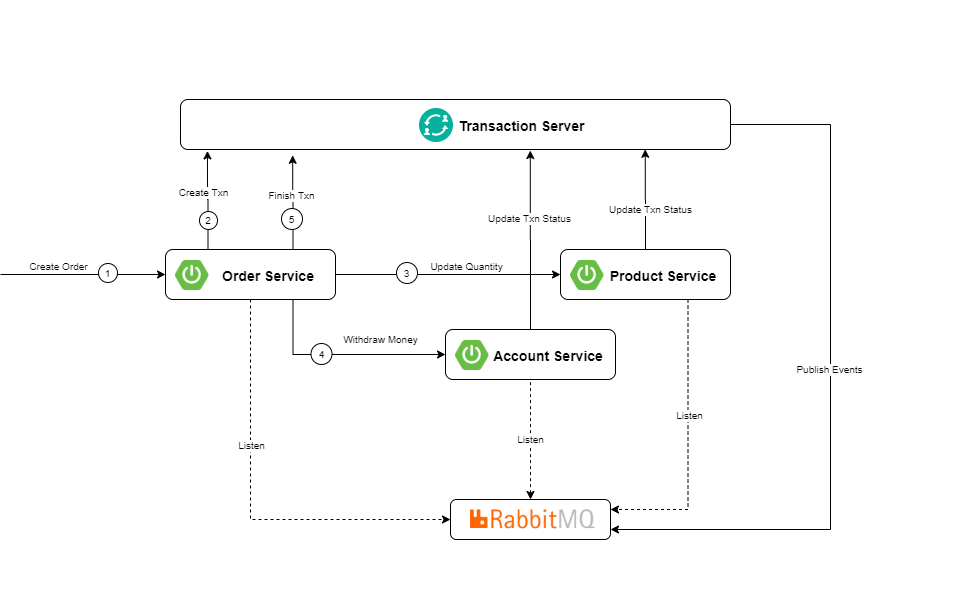

The diagram above was exported from draw.io. Its source (the exported page's mxGraphModel, read from the mxfile embedded in the PNG):
<mxGraphModel dx="1888" dy="580" grid="1" gridSize="10" guides="1" tooltips="1" connect="1" arrows="1" fold="1" page="1" pageScale="1" pageWidth="850" pageHeight="1100" math="0" shadow="0">
  <root>
    <mxCell id="0" />
    <mxCell id="1" parent="0" />
    <mxCell id="OYZoW6TeuXDNBzi-kduW-101" value="" style="rounded=1;whiteSpace=wrap;html=1;fillColor=none;fontSize=18;dashed=1;dashPattern=1 4;" vertex="1" parent="1">
      <mxGeometry x="-150" y="10" width="980" height="1340" as="geometry" />
    </mxCell>
    <mxCell id="OYZoW6TeuXDNBzi-kduW-8" value="" style="group" vertex="1" connectable="0" parent="1">
      <mxGeometry x="225" y="320" width="180" height="50" as="geometry" />
    </mxCell>
    <mxCell id="OYZoW6TeuXDNBzi-kduW-1" value="" style="rounded=1;whiteSpace=wrap;html=1;" vertex="1" parent="OYZoW6TeuXDNBzi-kduW-8">
      <mxGeometry width="180" height="50" as="geometry" />
    </mxCell>
    <mxCell id="OYZoW6TeuXDNBzi-kduW-3" value="" style="shape=image;imageAspect=0;aspect=fixed;verticalLabelPosition=bottom;verticalAlign=top;image=https://pragmaticintegrator.files.wordpress.com/2017/03/spring-cloud.jpg;" vertex="1" parent="OYZoW6TeuXDNBzi-kduW-8">
      <mxGeometry x="3" y="4.166666666666667" width="41.66666666666667" height="41.66666666666667" as="geometry" />
    </mxCell>
    <mxCell id="OYZoW6TeuXDNBzi-kduW-7" value="Discovery Server" style="text;html=1;strokeColor=none;fillColor=none;align=center;verticalAlign=middle;whiteSpace=wrap;rounded=0;dashed=1;fontStyle=1;fontSize=14;" vertex="1" parent="OYZoW6TeuXDNBzi-kduW-8">
      <mxGeometry x="50" y="16.666666666666668" width="120" height="16.666666666666668" as="geometry" />
    </mxCell>
    <mxCell id="OYZoW6TeuXDNBzi-kduW-12" value="" style="group" vertex="1" connectable="0" parent="1">
      <mxGeometry x="230" y="190" width="170" height="50" as="geometry" />
    </mxCell>
    <mxCell id="OYZoW6TeuXDNBzi-kduW-9" value="" style="rounded=1;whiteSpace=wrap;html=1;dashed=1;fontSize=14;" vertex="1" parent="OYZoW6TeuXDNBzi-kduW-12">
      <mxGeometry width="170" height="50" as="geometry" />
    </mxCell>
    <mxCell id="OYZoW6TeuXDNBzi-kduW-4" value="" style="shape=image;imageAspect=0;aspect=fixed;verticalLabelPosition=bottom;verticalAlign=top;image=https://dzone.com/storage/temp/12434118-spring-boot-logo.png;" vertex="1" parent="OYZoW6TeuXDNBzi-kduW-12">
      <mxGeometry x="10" y="11" width="33.41" height="30" as="geometry" />
    </mxCell>
    <mxCell id="OYZoW6TeuXDNBzi-kduW-11" value="Account Service" style="text;html=1;strokeColor=none;fillColor=none;align=center;verticalAlign=middle;whiteSpace=wrap;rounded=0;dashed=1;fontStyle=1;fontSize=14;" vertex="1" parent="OYZoW6TeuXDNBzi-kduW-12">
      <mxGeometry x="43" y="16" width="120" height="20" as="geometry" />
    </mxCell>
    <mxCell id="OYZoW6TeuXDNBzi-kduW-13" value="" style="group" vertex="1" connectable="0" parent="1">
      <mxGeometry x="-40" y="320" width="170" height="50" as="geometry" />
    </mxCell>
    <mxCell id="OYZoW6TeuXDNBzi-kduW-14" value="" style="rounded=1;whiteSpace=wrap;html=1;dashed=1;fontSize=14;" vertex="1" parent="OYZoW6TeuXDNBzi-kduW-13">
      <mxGeometry width="170" height="50" as="geometry" />
    </mxCell>
    <mxCell id="OYZoW6TeuXDNBzi-kduW-15" value="" style="shape=image;imageAspect=0;aspect=fixed;verticalLabelPosition=bottom;verticalAlign=top;image=https://dzone.com/storage/temp/12434118-spring-boot-logo.png;" vertex="1" parent="OYZoW6TeuXDNBzi-kduW-13">
      <mxGeometry x="10" y="11" width="33.41" height="30" as="geometry" />
    </mxCell>
    <mxCell id="OYZoW6TeuXDNBzi-kduW-16" value="Order Service" style="text;html=1;strokeColor=none;fillColor=none;align=center;verticalAlign=middle;whiteSpace=wrap;rounded=0;dashed=1;fontStyle=1;fontSize=14;" vertex="1" parent="OYZoW6TeuXDNBzi-kduW-13">
      <mxGeometry x="43" y="16" width="120" height="20" as="geometry" />
    </mxCell>
    <mxCell id="OYZoW6TeuXDNBzi-kduW-17" value="" style="group" vertex="1" connectable="0" parent="1">
      <mxGeometry x="230" y="470" width="170" height="50" as="geometry" />
    </mxCell>
    <mxCell id="OYZoW6TeuXDNBzi-kduW-18" value="" style="rounded=1;whiteSpace=wrap;html=1;dashed=1;fontSize=14;" vertex="1" parent="OYZoW6TeuXDNBzi-kduW-17">
      <mxGeometry width="170" height="50" as="geometry" />
    </mxCell>
    <mxCell id="OYZoW6TeuXDNBzi-kduW-19" value="" style="shape=image;imageAspect=0;aspect=fixed;verticalLabelPosition=bottom;verticalAlign=top;image=https://dzone.com/storage/temp/12434118-spring-boot-logo.png;" vertex="1" parent="OYZoW6TeuXDNBzi-kduW-17">
      <mxGeometry x="10" y="11" width="33.41" height="30" as="geometry" />
    </mxCell>
    <mxCell id="OYZoW6TeuXDNBzi-kduW-20" value="Product Service" style="text;html=1;strokeColor=none;fillColor=none;align=center;verticalAlign=middle;whiteSpace=wrap;rounded=0;dashed=1;fontStyle=1;fontSize=14;" vertex="1" parent="OYZoW6TeuXDNBzi-kduW-17">
      <mxGeometry x="43" y="16" width="120" height="20" as="geometry" />
    </mxCell>
    <mxCell id="OYZoW6TeuXDNBzi-kduW-28" style="edgeStyle=orthogonalEdgeStyle;rounded=0;orthogonalLoop=1;jettySize=auto;html=1;exitX=0;exitY=0.5;exitDx=0;exitDy=0;entryX=1;entryY=0.5;entryDx=0;entryDy=0;dashed=1;fontSize=14;" edge="1" parent="1" source="OYZoW6TeuXDNBzi-kduW-22" target="OYZoW6TeuXDNBzi-kduW-1">
      <mxGeometry relative="1" as="geometry" />
    </mxCell>
    <mxCell id="OYZoW6TeuXDNBzi-kduW-27" style="edgeStyle=orthogonalEdgeStyle;rounded=0;orthogonalLoop=1;jettySize=auto;html=1;exitX=0.5;exitY=1;exitDx=0;exitDy=0;entryX=0.5;entryY=0;entryDx=0;entryDy=0;fontSize=14;dashed=1;" edge="1" parent="1" source="OYZoW6TeuXDNBzi-kduW-9" target="OYZoW6TeuXDNBzi-kduW-1">
      <mxGeometry relative="1" as="geometry" />
    </mxCell>
    <mxCell id="OYZoW6TeuXDNBzi-kduW-29" style="edgeStyle=orthogonalEdgeStyle;rounded=0;orthogonalLoop=1;jettySize=auto;html=1;exitX=0.5;exitY=0;exitDx=0;exitDy=0;entryX=0.5;entryY=1;entryDx=0;entryDy=0;dashed=1;fontSize=14;" edge="1" parent="1" source="OYZoW6TeuXDNBzi-kduW-18" target="OYZoW6TeuXDNBzi-kduW-1">
      <mxGeometry relative="1" as="geometry" />
    </mxCell>
    <mxCell id="OYZoW6TeuXDNBzi-kduW-30" style="edgeStyle=orthogonalEdgeStyle;rounded=0;orthogonalLoop=1;jettySize=auto;html=1;exitX=1;exitY=0.5;exitDx=0;exitDy=0;entryX=0;entryY=0.5;entryDx=0;entryDy=0;dashed=1;fontSize=14;" edge="1" parent="1" source="OYZoW6TeuXDNBzi-kduW-14" target="OYZoW6TeuXDNBzi-kduW-1">
      <mxGeometry relative="1" as="geometry" />
    </mxCell>
    <mxCell id="OYZoW6TeuXDNBzi-kduW-32" style="edgeStyle=orthogonalEdgeStyle;orthogonalLoop=1;jettySize=auto;html=1;exitX=0.5;exitY=0;exitDx=0;exitDy=0;entryX=0;entryY=0.5;entryDx=0;entryDy=0;fontSize=14;curved=1;" edge="1" parent="1" source="OYZoW6TeuXDNBzi-kduW-14" target="OYZoW6TeuXDNBzi-kduW-9">
      <mxGeometry relative="1" as="geometry" />
    </mxCell>
    <mxCell id="OYZoW6TeuXDNBzi-kduW-33" style="edgeStyle=orthogonalEdgeStyle;curved=1;orthogonalLoop=1;jettySize=auto;html=1;exitX=0.5;exitY=1;exitDx=0;exitDy=0;entryX=0;entryY=0.5;entryDx=0;entryDy=0;fontSize=14;" edge="1" parent="1" source="OYZoW6TeuXDNBzi-kduW-14" target="OYZoW6TeuXDNBzi-kduW-18">
      <mxGeometry relative="1" as="geometry" />
    </mxCell>
    <mxCell id="OYZoW6TeuXDNBzi-kduW-35" value="" style="group" vertex="1" connectable="0" parent="1">
      <mxGeometry x="500" y="320" width="180" height="50" as="geometry" />
    </mxCell>
    <mxCell id="OYZoW6TeuXDNBzi-kduW-22" value="" style="rounded=1;whiteSpace=wrap;html=1;dashed=1;fontSize=14;" vertex="1" parent="OYZoW6TeuXDNBzi-kduW-35">
      <mxGeometry width="180" height="50" as="geometry" />
    </mxCell>
    <mxCell id="OYZoW6TeuXDNBzi-kduW-24" value="Transaction Server" style="text;html=1;strokeColor=none;fillColor=none;align=center;verticalAlign=middle;whiteSpace=wrap;rounded=0;dashed=1;fontStyle=1;fontSize=14;" vertex="1" parent="OYZoW6TeuXDNBzi-kduW-35">
      <mxGeometry x="43" y="16" width="137" height="20" as="geometry" />
    </mxCell>
    <mxCell id="OYZoW6TeuXDNBzi-kduW-26" value="" style="aspect=fixed;perimeter=ellipsePerimeter;html=1;align=center;shadow=0;dashed=0;fontColor=#4277BB;labelBackgroundColor=#ffffff;fontSize=12;spacingTop=3;image;image=img/lib/ibm/blockchain/transaction_manager.svg;rounded=1;" vertex="1" parent="OYZoW6TeuXDNBzi-kduW-35">
      <mxGeometry x="9" y="9" width="34" height="34" as="geometry" />
    </mxCell>
    <mxCell id="OYZoW6TeuXDNBzi-kduW-37" style="edgeStyle=orthogonalEdgeStyle;curved=1;orthogonalLoop=1;jettySize=auto;html=1;exitX=1;exitY=0.5;exitDx=0;exitDy=0;entryX=0.5;entryY=0;entryDx=0;entryDy=0;fontSize=14;dashed=1;" edge="1" parent="1" source="OYZoW6TeuXDNBzi-kduW-9" target="OYZoW6TeuXDNBzi-kduW-22">
      <mxGeometry relative="1" as="geometry" />
    </mxCell>
    <mxCell id="OYZoW6TeuXDNBzi-kduW-38" style="edgeStyle=orthogonalEdgeStyle;curved=1;orthogonalLoop=1;jettySize=auto;html=1;exitX=1;exitY=0.5;exitDx=0;exitDy=0;entryX=0.5;entryY=1;entryDx=0;entryDy=0;fontSize=14;dashed=1;" edge="1" parent="1" source="OYZoW6TeuXDNBzi-kduW-18" target="OYZoW6TeuXDNBzi-kduW-22">
      <mxGeometry relative="1" as="geometry" />
    </mxCell>
    <mxCell id="OYZoW6TeuXDNBzi-kduW-43" style="edgeStyle=orthogonalEdgeStyle;orthogonalLoop=1;jettySize=auto;html=1;entryX=0.25;entryY=1;entryDx=0;entryDy=0;fontSize=14;rounded=1;dashed=1;exitX=0.75;exitY=1;exitDx=0;exitDy=0;" edge="1" parent="1" source="OYZoW6TeuXDNBzi-kduW-14" target="OYZoW6TeuXDNBzi-kduW-22">
      <mxGeometry relative="1" as="geometry">
        <mxPoint x="130" y="358" as="sourcePoint" />
        <Array as="points">
          <mxPoint x="545" y="420" />
        </Array>
      </mxGeometry>
    </mxCell>
    <mxCell id="OYZoW6TeuXDNBzi-kduW-45" value="" style="group" vertex="1" connectable="0" parent="1">
      <mxGeometry x="315" y="910" width="170" height="50" as="geometry" />
    </mxCell>
    <mxCell id="OYZoW6TeuXDNBzi-kduW-46" value="" style="rounded=1;whiteSpace=wrap;html=1;fontSize=14;" vertex="1" parent="OYZoW6TeuXDNBzi-kduW-45">
      <mxGeometry width="170" height="50" as="geometry" />
    </mxCell>
    <mxCell id="OYZoW6TeuXDNBzi-kduW-47" value="" style="shape=image;imageAspect=0;aspect=fixed;verticalLabelPosition=bottom;verticalAlign=top;image=https://dzone.com/storage/temp/12434118-spring-boot-logo.png;" vertex="1" parent="OYZoW6TeuXDNBzi-kduW-45">
      <mxGeometry x="10" y="11" width="33.41" height="30" as="geometry" />
    </mxCell>
    <mxCell id="OYZoW6TeuXDNBzi-kduW-48" value="Account Service" style="text;html=1;strokeColor=none;fillColor=none;align=center;verticalAlign=middle;whiteSpace=wrap;rounded=0;dashed=1;fontStyle=1;fontSize=14;" vertex="1" parent="OYZoW6TeuXDNBzi-kduW-45">
      <mxGeometry x="43" y="16" width="120" height="20" as="geometry" />
    </mxCell>
    <mxCell id="OYZoW6TeuXDNBzi-kduW-49" value="" style="group;fillColor=#ffffff;" vertex="1" connectable="0" parent="1">
      <mxGeometry x="35" y="830" width="170" height="50" as="geometry" />
    </mxCell>
    <mxCell id="OYZoW6TeuXDNBzi-kduW-50" value="" style="rounded=1;whiteSpace=wrap;html=1;fontSize=14;" vertex="1" parent="OYZoW6TeuXDNBzi-kduW-49">
      <mxGeometry width="170" height="50" as="geometry" />
    </mxCell>
    <mxCell id="OYZoW6TeuXDNBzi-kduW-51" value="" style="shape=image;imageAspect=0;aspect=fixed;verticalLabelPosition=bottom;verticalAlign=top;image=https://dzone.com/storage/temp/12434118-spring-boot-logo.png;" vertex="1" parent="OYZoW6TeuXDNBzi-kduW-49">
      <mxGeometry x="10" y="11" width="33.41" height="30" as="geometry" />
    </mxCell>
    <mxCell id="OYZoW6TeuXDNBzi-kduW-52" value="Order Service" style="text;html=1;strokeColor=none;fillColor=none;align=center;verticalAlign=middle;whiteSpace=wrap;rounded=0;dashed=1;fontStyle=1;fontSize=14;" vertex="1" parent="OYZoW6TeuXDNBzi-kduW-49">
      <mxGeometry x="43" y="16" width="120" height="20" as="geometry" />
    </mxCell>
    <mxCell id="OYZoW6TeuXDNBzi-kduW-53" value="" style="group" vertex="1" connectable="0" parent="1">
      <mxGeometry x="430" y="830" width="170" height="50" as="geometry" />
    </mxCell>
    <mxCell id="OYZoW6TeuXDNBzi-kduW-54" value="" style="rounded=1;whiteSpace=wrap;html=1;fontSize=14;" vertex="1" parent="OYZoW6TeuXDNBzi-kduW-53">
      <mxGeometry width="170" height="50" as="geometry" />
    </mxCell>
    <mxCell id="OYZoW6TeuXDNBzi-kduW-55" value="" style="shape=image;imageAspect=0;aspect=fixed;verticalLabelPosition=bottom;verticalAlign=top;image=https://dzone.com/storage/temp/12434118-spring-boot-logo.png;" vertex="1" parent="OYZoW6TeuXDNBzi-kduW-53">
      <mxGeometry x="10" y="11" width="33.41" height="30" as="geometry" />
    </mxCell>
    <mxCell id="OYZoW6TeuXDNBzi-kduW-56" value="Product Service" style="text;html=1;strokeColor=none;fillColor=none;align=center;verticalAlign=middle;whiteSpace=wrap;rounded=0;dashed=1;fontStyle=1;fontSize=14;" vertex="1" parent="OYZoW6TeuXDNBzi-kduW-53">
      <mxGeometry x="43" y="16" width="120" height="20" as="geometry" />
    </mxCell>
    <mxCell id="OYZoW6TeuXDNBzi-kduW-65" style="edgeStyle=orthogonalEdgeStyle;rounded=0;orthogonalLoop=1;jettySize=auto;html=1;exitX=0;exitY=0.5;exitDx=0;exitDy=0;fontSize=14;startArrow=classic;startFill=1;endArrow=none;endFill=0;" edge="1" parent="1" source="OYZoW6TeuXDNBzi-kduW-50">
      <mxGeometry relative="1" as="geometry">
        <mxPoint x="-130" y="855" as="targetPoint" />
      </mxGeometry>
    </mxCell>
    <mxCell id="OYZoW6TeuXDNBzi-kduW-66" value="Create Order" style="edgeLabel;html=1;align=center;verticalAlign=middle;resizable=0;points=[];fontSize=10;" vertex="1" connectable="0" parent="OYZoW6TeuXDNBzi-kduW-65">
      <mxGeometry x="0.3086" y="1" relative="1" as="geometry">
        <mxPoint y="-10" as="offset" />
      </mxGeometry>
    </mxCell>
    <mxCell id="OYZoW6TeuXDNBzi-kduW-67" value="1" style="ellipse;whiteSpace=wrap;html=1;aspect=fixed;rounded=1;fontSize=10;" vertex="1" parent="1">
      <mxGeometry x="-32" y="844" width="19" height="19" as="geometry" />
    </mxCell>
    <mxCell id="OYZoW6TeuXDNBzi-kduW-72" style="edgeStyle=orthogonalEdgeStyle;rounded=0;orthogonalLoop=1;jettySize=auto;html=1;exitX=0.25;exitY=0;exitDx=0;exitDy=0;entryX=0.049;entryY=1.028;entryDx=0;entryDy=0;startArrow=none;startFill=0;endArrow=classic;endFill=1;fontSize=10;entryPerimeter=0;" edge="1" parent="1" source="OYZoW6TeuXDNBzi-kduW-50" target="OYZoW6TeuXDNBzi-kduW-58">
      <mxGeometry relative="1" as="geometry" />
    </mxCell>
    <mxCell id="OYZoW6TeuXDNBzi-kduW-75" value="Create Txn" style="edgeLabel;html=1;align=center;verticalAlign=middle;resizable=0;points=[];fontSize=10;" vertex="1" connectable="0" parent="OYZoW6TeuXDNBzi-kduW-72">
      <mxGeometry x="-0.0959" y="-10" relative="1" as="geometry">
        <mxPoint x="-15" y="-13" as="offset" />
      </mxGeometry>
    </mxCell>
    <mxCell id="OYZoW6TeuXDNBzi-kduW-73" value="2" style="ellipse;whiteSpace=wrap;html=1;aspect=fixed;rounded=1;fontSize=10;" vertex="1" parent="1">
      <mxGeometry x="69" y="792" width="18" height="18" as="geometry" />
    </mxCell>
    <mxCell id="OYZoW6TeuXDNBzi-kduW-76" style="edgeStyle=orthogonalEdgeStyle;rounded=0;orthogonalLoop=1;jettySize=auto;html=1;exitX=1;exitY=0.5;exitDx=0;exitDy=0;entryX=1;entryY=0.75;entryDx=0;entryDy=0;startArrow=none;startFill=0;endArrow=classic;endFill=1;fontSize=10;" edge="1" parent="1" source="OYZoW6TeuXDNBzi-kduW-58" target="OYZoW6TeuXDNBzi-kduW-62">
      <mxGeometry relative="1" as="geometry">
        <Array as="points">
          <mxPoint x="700" y="705" />
          <mxPoint x="700" y="1110" />
        </Array>
      </mxGeometry>
    </mxCell>
    <mxCell id="OYZoW6TeuXDNBzi-kduW-77" value="Publish Events" style="edgeLabel;html=1;align=center;verticalAlign=middle;resizable=0;points=[];fontSize=10;" vertex="1" connectable="0" parent="OYZoW6TeuXDNBzi-kduW-76">
      <mxGeometry x="-0.0516" y="-2" relative="1" as="geometry">
        <mxPoint as="offset" />
      </mxGeometry>
    </mxCell>
    <mxCell id="OYZoW6TeuXDNBzi-kduW-79" value="" style="group" vertex="1" connectable="0" parent="1">
      <mxGeometry x="320" y="1080" width="160" height="40" as="geometry" />
    </mxCell>
    <mxCell id="OYZoW6TeuXDNBzi-kduW-62" value="" style="rounded=1;whiteSpace=wrap;html=1;fontSize=14;" vertex="1" parent="OYZoW6TeuXDNBzi-kduW-79">
      <mxGeometry width="160" height="40" as="geometry" />
    </mxCell>
    <mxCell id="OYZoW6TeuXDNBzi-kduW-78" value="" style="shape=image;imageAspect=0;aspect=fixed;verticalLabelPosition=bottom;verticalAlign=top;rounded=1;fontSize=10;image=https://upload.wikimedia.org/wikipedia/commons/thumb/7/71/RabbitMQ_logo.svg/1280px-RabbitMQ_logo.svg.png;" vertex="1" parent="OYZoW6TeuXDNBzi-kduW-79">
      <mxGeometry x="20" y="10.149999999999977" width="125" height="19.71" as="geometry" />
    </mxCell>
    <mxCell id="OYZoW6TeuXDNBzi-kduW-80" value="Listen" style="edgeStyle=orthogonalEdgeStyle;rounded=0;orthogonalLoop=1;jettySize=auto;html=1;exitX=0.5;exitY=0;exitDx=0;exitDy=0;entryX=0.5;entryY=1;entryDx=0;entryDy=0;startArrow=classic;startFill=1;endArrow=none;endFill=0;fontSize=10;dashed=1;" edge="1" parent="1" source="OYZoW6TeuXDNBzi-kduW-62" target="OYZoW6TeuXDNBzi-kduW-46">
      <mxGeometry relative="1" as="geometry" />
    </mxCell>
    <mxCell id="OYZoW6TeuXDNBzi-kduW-81" style="edgeStyle=orthogonalEdgeStyle;rounded=0;orthogonalLoop=1;jettySize=auto;html=1;exitX=1;exitY=0.5;exitDx=0;exitDy=0;entryX=0;entryY=0.5;entryDx=0;entryDy=0;startArrow=none;startFill=0;endArrow=classic;endFill=1;fontSize=10;" edge="1" parent="1" source="OYZoW6TeuXDNBzi-kduW-50" target="OYZoW6TeuXDNBzi-kduW-54">
      <mxGeometry relative="1" as="geometry" />
    </mxCell>
    <mxCell id="OYZoW6TeuXDNBzi-kduW-83" value="Update Quantity" style="edgeLabel;html=1;align=center;verticalAlign=middle;resizable=0;points=[];fontSize=10;" vertex="1" connectable="0" parent="OYZoW6TeuXDNBzi-kduW-81">
      <mxGeometry x="0.1513" y="-1" relative="1" as="geometry">
        <mxPoint y="-10" as="offset" />
      </mxGeometry>
    </mxCell>
    <mxCell id="OYZoW6TeuXDNBzi-kduW-82" value="3" style="ellipse;whiteSpace=wrap;html=1;aspect=fixed;rounded=1;fontSize=10;" vertex="1" parent="1">
      <mxGeometry x="266" y="843" width="21" height="21" as="geometry" />
    </mxCell>
    <mxCell id="OYZoW6TeuXDNBzi-kduW-84" value="Update Txn Status" style="edgeStyle=orthogonalEdgeStyle;rounded=0;orthogonalLoop=1;jettySize=auto;html=1;exitX=0.5;exitY=0;exitDx=0;exitDy=0;startArrow=none;startFill=0;endArrow=classic;endFill=1;fontSize=10;entryX=0.845;entryY=0.996;entryDx=0;entryDy=0;entryPerimeter=0;" edge="1" parent="1" source="OYZoW6TeuXDNBzi-kduW-54" target="OYZoW6TeuXDNBzi-kduW-58">
      <mxGeometry x="-0.2" y="-5" relative="1" as="geometry">
        <mxPoint as="offset" />
      </mxGeometry>
    </mxCell>
    <mxCell id="OYZoW6TeuXDNBzi-kduW-86" style="edgeStyle=orthogonalEdgeStyle;rounded=0;orthogonalLoop=1;jettySize=auto;html=1;exitX=0.5;exitY=1;exitDx=0;exitDy=0;entryX=0;entryY=0.5;entryDx=0;entryDy=0;startArrow=none;startFill=0;endArrow=classic;endFill=1;fontSize=10;dashed=1;" edge="1" parent="1" source="OYZoW6TeuXDNBzi-kduW-50" target="OYZoW6TeuXDNBzi-kduW-62">
      <mxGeometry relative="1" as="geometry" />
    </mxCell>
    <mxCell id="OYZoW6TeuXDNBzi-kduW-87" value="Listen" style="edgeLabel;html=1;align=center;verticalAlign=middle;resizable=0;points=[];fontSize=10;" vertex="1" connectable="0" parent="OYZoW6TeuXDNBzi-kduW-86">
      <mxGeometry x="-0.3085" relative="1" as="geometry">
        <mxPoint as="offset" />
      </mxGeometry>
    </mxCell>
    <mxCell id="OYZoW6TeuXDNBzi-kduW-88" value="Withdraw Money" style="edgeStyle=orthogonalEdgeStyle;rounded=0;orthogonalLoop=1;jettySize=auto;html=1;exitX=0.75;exitY=1;exitDx=0;exitDy=0;entryX=0;entryY=0.5;entryDx=0;entryDy=0;startArrow=none;startFill=0;endArrow=classic;endFill=1;fontSize=10;" edge="1" parent="1" source="OYZoW6TeuXDNBzi-kduW-50" target="OYZoW6TeuXDNBzi-kduW-46">
      <mxGeometry x="0.358" y="15" relative="1" as="geometry">
        <mxPoint x="1" as="offset" />
      </mxGeometry>
    </mxCell>
    <mxCell id="OYZoW6TeuXDNBzi-kduW-89" value="4" style="ellipse;whiteSpace=wrap;html=1;aspect=fixed;rounded=1;fontSize=10;" vertex="1" parent="1">
      <mxGeometry x="180.5" y="924" width="21" height="21" as="geometry" />
    </mxCell>
    <mxCell id="OYZoW6TeuXDNBzi-kduW-90" style="edgeStyle=orthogonalEdgeStyle;rounded=0;orthogonalLoop=1;jettySize=auto;html=1;exitX=0.75;exitY=0;exitDx=0;exitDy=0;entryX=0.204;entryY=1.116;entryDx=0;entryDy=0;startArrow=none;startFill=0;endArrow=classic;endFill=1;fontSize=10;entryPerimeter=0;" edge="1" parent="1" source="OYZoW6TeuXDNBzi-kduW-50" target="OYZoW6TeuXDNBzi-kduW-58">
      <mxGeometry relative="1" as="geometry" />
    </mxCell>
    <mxCell id="OYZoW6TeuXDNBzi-kduW-92" value="Finish Txn" style="edgeLabel;html=1;align=center;verticalAlign=middle;resizable=0;points=[];fontSize=10;" vertex="1" connectable="0" parent="OYZoW6TeuXDNBzi-kduW-90">
      <mxGeometry x="0.1552" y="2" relative="1" as="geometry">
        <mxPoint as="offset" />
      </mxGeometry>
    </mxCell>
    <mxCell id="OYZoW6TeuXDNBzi-kduW-91" value="5" style="ellipse;whiteSpace=wrap;html=1;aspect=fixed;rounded=1;fontSize=10;" vertex="1" parent="1">
      <mxGeometry x="151" y="789" width="21" height="21" as="geometry" />
    </mxCell>
    <mxCell id="OYZoW6TeuXDNBzi-kduW-93" style="edgeStyle=orthogonalEdgeStyle;rounded=0;orthogonalLoop=1;jettySize=auto;html=1;exitX=0.75;exitY=1;exitDx=0;exitDy=0;entryX=1;entryY=0.25;entryDx=0;entryDy=0;startArrow=none;startFill=0;endArrow=classic;endFill=1;fontSize=10;dashed=1;" edge="1" parent="1" source="OYZoW6TeuXDNBzi-kduW-54" target="OYZoW6TeuXDNBzi-kduW-62">
      <mxGeometry relative="1" as="geometry" />
    </mxCell>
    <mxCell id="OYZoW6TeuXDNBzi-kduW-94" value="Listen" style="edgeLabel;html=1;align=center;verticalAlign=middle;resizable=0;points=[];fontSize=10;" vertex="1" connectable="0" parent="OYZoW6TeuXDNBzi-kduW-93">
      <mxGeometry x="-0.1987" y="1" relative="1" as="geometry">
        <mxPoint as="offset" />
      </mxGeometry>
    </mxCell>
    <mxCell id="OYZoW6TeuXDNBzi-kduW-96" style="edgeStyle=orthogonalEdgeStyle;rounded=0;orthogonalLoop=1;jettySize=auto;html=1;exitX=0.5;exitY=0;exitDx=0;exitDy=0;entryX=0.636;entryY=1.02;entryDx=0;entryDy=0;entryPerimeter=0;startArrow=none;startFill=0;endArrow=classic;endFill=1;fontSize=10;" edge="1" parent="1" source="OYZoW6TeuXDNBzi-kduW-46" target="OYZoW6TeuXDNBzi-kduW-58">
      <mxGeometry relative="1" as="geometry" />
    </mxCell>
    <mxCell id="OYZoW6TeuXDNBzi-kduW-97" value="Update Txn Status" style="edgeLabel;html=1;align=center;verticalAlign=middle;resizable=0;points=[];fontSize=10;" vertex="1" connectable="0" parent="OYZoW6TeuXDNBzi-kduW-96">
      <mxGeometry x="0.2556" y="1" relative="1" as="geometry">
        <mxPoint y="1" as="offset" />
      </mxGeometry>
    </mxCell>
    <mxCell id="OYZoW6TeuXDNBzi-kduW-98" value="" style="group" vertex="1" connectable="0" parent="1">
      <mxGeometry x="50" y="680" width="550" height="50" as="geometry" />
    </mxCell>
    <mxCell id="OYZoW6TeuXDNBzi-kduW-58" value="" style="rounded=1;whiteSpace=wrap;html=1;fontSize=14;" vertex="1" parent="OYZoW6TeuXDNBzi-kduW-98">
      <mxGeometry width="550" height="50" as="geometry" />
    </mxCell>
    <mxCell id="OYZoW6TeuXDNBzi-kduW-59" value="Transaction Server" style="text;html=1;strokeColor=none;fillColor=none;align=center;verticalAlign=middle;whiteSpace=wrap;rounded=0;dashed=1;fontStyle=1;fontSize=14;" vertex="1" parent="OYZoW6TeuXDNBzi-kduW-98">
      <mxGeometry x="273" y="16" width="137" height="20" as="geometry" />
    </mxCell>
    <mxCell id="OYZoW6TeuXDNBzi-kduW-60" value="" style="aspect=fixed;perimeter=ellipsePerimeter;html=1;align=center;shadow=0;dashed=0;fontColor=#4277BB;labelBackgroundColor=#ffffff;fontSize=12;spacingTop=3;image;image=img/lib/ibm/blockchain/transaction_manager.svg;rounded=1;" vertex="1" parent="OYZoW6TeuXDNBzi-kduW-98">
      <mxGeometry x="239" y="9" width="34" height="34" as="geometry" />
    </mxCell>
    <mxCell id="OYZoW6TeuXDNBzi-kduW-99" value="SpringBoot Distributed Transaction Architecture" style="text;html=1;strokeColor=none;fillColor=none;align=center;verticalAlign=middle;whiteSpace=wrap;rounded=0;fontSize=18;fontStyle=1" vertex="1" parent="1">
      <mxGeometry x="138" y="110" width="442" height="40" as="geometry" />
    </mxCell>
  </root>
</mxGraphModel>